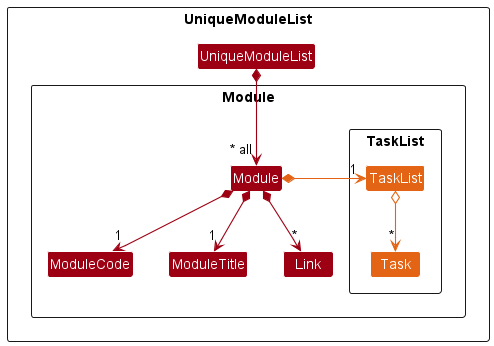

The diagram above was rendered by PlantUML. Its source (embedded in the PNG):
@startuml
!include ../style.puml
skinparam arrowThickness 1.1
skinparam arrowColor MODEL_COLOR
skinparam classBackgroundColor MODEL_COLOR

Package UniqueModuleList <<Rectangle>>{
Class UniqueModuleList
    Package Module <<Rectangle>>{
    Class Module
    Class ModuleCode
    Class ModuleTitle
    Class Link
    Package TaskList <<Rectangle>> {
        Class TaskList MODEL_COLOR_T5
        Class Task MODEL_COLOR_T5
    }
}

UniqueModuleList *--> "~* all" Module

Module *--> "1" ModuleCode
Module *--> "1" ModuleTitle
Module *--> "*" Link
Module *-right-> "1" TaskList MODEL_COLOR_T5

TaskList o--> "*" Task MODEL_COLOR_T5

@enduml